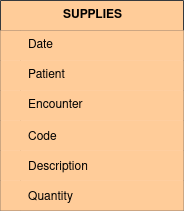

The diagram above was exported from draw.io. Its source (the exported page's mxGraphModel, read from the mxfile embedded in the PNG):
<mxGraphModel dx="2125" dy="1855" grid="1" gridSize="10" guides="1" tooltips="1" connect="1" arrows="1" fold="1" page="1" pageScale="1" pageWidth="850" pageHeight="1100" math="0" shadow="0">
  <root>
    <mxCell id="0" />
    <mxCell id="1" parent="0" />
    <mxCell id="TlFsEZbLULK8W6QWIeTy-20" value="SUPPLIES" style="shape=table;startSize=30;container=1;collapsible=1;childLayout=tableLayout;fixedRows=1;rowLines=0;fontStyle=1;align=center;resizeLast=1;html=1;fillColor=light-dark(#FFCC99,#B98351);strokeColor=light-dark(#36393D,#DDE2E4);fontColor=light-dark(#000000,#000000);" vertex="1" parent="1">
      <mxGeometry x="-840" y="-1080" width="183" height="210" as="geometry" />
    </mxCell>
    <mxCell id="TlFsEZbLULK8W6QWIeTy-24" value="" style="shape=tableRow;horizontal=0;startSize=0;swimlaneHead=0;swimlaneBody=0;fillColor=light-dark(#FFCC99,#B98351);collapsible=0;dropTarget=0;points=[[0,0.5],[1,0.5]];portConstraint=eastwest;top=0;left=0;right=0;bottom=0;strokeColor=light-dark(#36393D,#DDE2E4);fontColor=light-dark(#000000,#000000);" vertex="1" parent="TlFsEZbLULK8W6QWIeTy-20">
      <mxGeometry y="30" width="183" height="30" as="geometry" />
    </mxCell>
    <mxCell id="TlFsEZbLULK8W6QWIeTy-25" value="" style="shape=partialRectangle;connectable=0;fillColor=light-dark(#FFCC99,#B98351);top=0;left=0;bottom=0;right=0;editable=1;overflow=hidden;whiteSpace=wrap;html=1;strokeColor=light-dark(#36393D,#DDE2E4);fontColor=light-dark(#000000,#000000);" vertex="1" parent="TlFsEZbLULK8W6QWIeTy-24">
      <mxGeometry width="20" height="30" as="geometry">
        <mxRectangle width="20" height="30" as="alternateBounds" />
      </mxGeometry>
    </mxCell>
    <mxCell id="TlFsEZbLULK8W6QWIeTy-26" value="Date" style="shape=partialRectangle;connectable=0;fillColor=light-dark(#FFCC99,#B98351);top=0;left=0;bottom=0;right=0;align=left;spacingLeft=6;overflow=hidden;whiteSpace=wrap;html=1;strokeColor=default;fontColor=light-dark(#000000,#000000);" vertex="1" parent="TlFsEZbLULK8W6QWIeTy-24">
      <mxGeometry x="20" width="163" height="30" as="geometry">
        <mxRectangle width="163" height="30" as="alternateBounds" />
      </mxGeometry>
    </mxCell>
    <mxCell id="TlFsEZbLULK8W6QWIeTy-27" value="" style="shape=tableRow;horizontal=0;startSize=0;swimlaneHead=0;swimlaneBody=0;fillColor=light-dark(#FFCC99,#B98351);collapsible=0;dropTarget=0;points=[[0,0.5],[1,0.5]];portConstraint=eastwest;top=0;left=0;right=0;bottom=0;strokeColor=light-dark(#36393D,#DDE2E4);fontColor=light-dark(#000000,#000000);" vertex="1" parent="TlFsEZbLULK8W6QWIeTy-20">
      <mxGeometry y="60" width="183" height="30" as="geometry" />
    </mxCell>
    <mxCell id="TlFsEZbLULK8W6QWIeTy-28" value="" style="shape=partialRectangle;connectable=0;fillColor=light-dark(#FFCC99,#B98351);top=0;left=0;bottom=0;right=0;editable=1;overflow=hidden;whiteSpace=wrap;html=1;strokeColor=light-dark(#36393D,#DDE2E4);fontColor=light-dark(#000000,#000000);" vertex="1" parent="TlFsEZbLULK8W6QWIeTy-27">
      <mxGeometry width="20" height="30" as="geometry">
        <mxRectangle width="20" height="30" as="alternateBounds" />
      </mxGeometry>
    </mxCell>
    <mxCell id="TlFsEZbLULK8W6QWIeTy-29" value="Patient" style="shape=partialRectangle;connectable=0;fillColor=light-dark(#FFCC99,#B98351);top=0;left=0;bottom=0;right=0;align=left;spacingLeft=6;overflow=hidden;whiteSpace=wrap;html=1;strokeColor=default;fontColor=light-dark(#000000,#000000);" vertex="1" parent="TlFsEZbLULK8W6QWIeTy-27">
      <mxGeometry x="20" width="163" height="30" as="geometry">
        <mxRectangle width="163" height="30" as="alternateBounds" />
      </mxGeometry>
    </mxCell>
    <mxCell id="TlFsEZbLULK8W6QWIeTy-30" value="" style="shape=tableRow;horizontal=0;startSize=0;swimlaneHead=0;swimlaneBody=0;fillColor=light-dark(#FFCC99,#B98351);collapsible=0;dropTarget=0;points=[[0,0.5],[1,0.5]];portConstraint=eastwest;top=0;left=0;right=0;bottom=0;strokeColor=light-dark(#36393D,#DDE2E4);fontColor=light-dark(#000000,#000000);" vertex="1" parent="TlFsEZbLULK8W6QWIeTy-20">
      <mxGeometry y="90" width="183" height="30" as="geometry" />
    </mxCell>
    <mxCell id="TlFsEZbLULK8W6QWIeTy-31" value="" style="shape=partialRectangle;connectable=0;fillColor=light-dark(#FFCC99,#B98351);top=0;left=0;bottom=0;right=0;editable=1;overflow=hidden;whiteSpace=wrap;html=1;strokeColor=light-dark(#36393D,#DDE2E4);fontColor=light-dark(#000000,#000000);" vertex="1" parent="TlFsEZbLULK8W6QWIeTy-30">
      <mxGeometry width="20" height="30" as="geometry">
        <mxRectangle width="20" height="30" as="alternateBounds" />
      </mxGeometry>
    </mxCell>
    <mxCell id="TlFsEZbLULK8W6QWIeTy-32" value="Encounter" style="shape=partialRectangle;connectable=0;fillColor=light-dark(#FFCC99,#B98351);top=0;left=0;bottom=0;right=0;align=left;spacingLeft=6;overflow=hidden;whiteSpace=wrap;html=1;strokeColor=default;fontColor=light-dark(#000000,#000000);" vertex="1" parent="TlFsEZbLULK8W6QWIeTy-30">
      <mxGeometry x="20" width="163" height="30" as="geometry">
        <mxRectangle width="163" height="30" as="alternateBounds" />
      </mxGeometry>
    </mxCell>
    <mxCell id="TlFsEZbLULK8W6QWIeTy-33" value="" style="shape=tableRow;horizontal=0;startSize=0;swimlaneHead=0;swimlaneBody=0;fillColor=light-dark(#FFCC99,#B98351);collapsible=0;dropTarget=0;points=[[0,0.5],[1,0.5]];portConstraint=eastwest;top=0;left=0;right=0;bottom=0;strokeColor=light-dark(#36393D,#DDE2E4);fontColor=light-dark(#000000,#000000);" vertex="1" parent="TlFsEZbLULK8W6QWIeTy-20">
      <mxGeometry y="120" width="183" height="30" as="geometry" />
    </mxCell>
    <mxCell id="TlFsEZbLULK8W6QWIeTy-34" value="" style="shape=partialRectangle;connectable=0;fillColor=light-dark(#FFCC99,#B98351);top=0;left=0;bottom=0;right=0;editable=1;overflow=hidden;strokeColor=light-dark(#36393D,#DDE2E4);fontColor=light-dark(#000000,#000000);" vertex="1" parent="TlFsEZbLULK8W6QWIeTy-33">
      <mxGeometry width="20" height="30" as="geometry">
        <mxRectangle width="20" height="30" as="alternateBounds" />
      </mxGeometry>
    </mxCell>
    <mxCell id="TlFsEZbLULK8W6QWIeTy-35" value="Code" style="shape=partialRectangle;connectable=0;fillColor=light-dark(#FFCC99,#B98351);top=0;left=0;bottom=0;right=0;align=left;spacingLeft=6;overflow=hidden;strokeColor=default;fontColor=light-dark(#000000,#000000);" vertex="1" parent="TlFsEZbLULK8W6QWIeTy-33">
      <mxGeometry x="20" width="163" height="30" as="geometry">
        <mxRectangle width="163" height="30" as="alternateBounds" />
      </mxGeometry>
    </mxCell>
    <mxCell id="TlFsEZbLULK8W6QWIeTy-36" value="" style="shape=tableRow;horizontal=0;startSize=0;swimlaneHead=0;swimlaneBody=0;fillColor=light-dark(#FFCC99,#B98351);collapsible=0;dropTarget=0;points=[[0,0.5],[1,0.5]];portConstraint=eastwest;top=0;left=0;right=0;bottom=0;strokeColor=light-dark(#36393D,#DDE2E4);fontColor=light-dark(#000000,#000000);" vertex="1" parent="TlFsEZbLULK8W6QWIeTy-20">
      <mxGeometry y="150" width="183" height="30" as="geometry" />
    </mxCell>
    <mxCell id="TlFsEZbLULK8W6QWIeTy-37" value="" style="shape=partialRectangle;connectable=0;fillColor=light-dark(#FFCC99,#B98351);top=0;left=0;bottom=0;right=0;editable=1;overflow=hidden;strokeColor=light-dark(#36393D,#DDE2E4);fontColor=light-dark(#000000,#000000);" vertex="1" parent="TlFsEZbLULK8W6QWIeTy-36">
      <mxGeometry width="20" height="30" as="geometry">
        <mxRectangle width="20" height="30" as="alternateBounds" />
      </mxGeometry>
    </mxCell>
    <mxCell id="TlFsEZbLULK8W6QWIeTy-38" value="Description    " style="shape=partialRectangle;connectable=0;fillColor=light-dark(#FFCC99,#B98351);top=0;left=0;bottom=0;right=0;align=left;spacingLeft=6;overflow=hidden;strokeColor=default;fontColor=light-dark(#000000,#000000);" vertex="1" parent="TlFsEZbLULK8W6QWIeTy-36">
      <mxGeometry x="20" width="163" height="30" as="geometry">
        <mxRectangle width="163" height="30" as="alternateBounds" />
      </mxGeometry>
    </mxCell>
    <mxCell id="TlFsEZbLULK8W6QWIeTy-39" value="" style="shape=tableRow;horizontal=0;startSize=0;swimlaneHead=0;swimlaneBody=0;fillColor=light-dark(#FFCC99,#B98351);collapsible=0;dropTarget=0;points=[[0,0.5],[1,0.5]];portConstraint=eastwest;top=0;left=0;right=0;bottom=0;strokeColor=light-dark(#36393D,#DDE2E4);fontColor=light-dark(#000000,#000000);" vertex="1" parent="TlFsEZbLULK8W6QWIeTy-20">
      <mxGeometry y="180" width="183" height="30" as="geometry" />
    </mxCell>
    <mxCell id="TlFsEZbLULK8W6QWIeTy-40" value="" style="shape=partialRectangle;connectable=0;fillColor=light-dark(#FFCC99,#B98351);top=0;left=0;bottom=0;right=0;editable=1;overflow=hidden;strokeColor=light-dark(#36393D,#DDE2E4);fontColor=light-dark(#000000,#000000);" vertex="1" parent="TlFsEZbLULK8W6QWIeTy-39">
      <mxGeometry width="20" height="30" as="geometry">
        <mxRectangle width="20" height="30" as="alternateBounds" />
      </mxGeometry>
    </mxCell>
    <mxCell id="TlFsEZbLULK8W6QWIeTy-41" value="Quantity" style="shape=partialRectangle;connectable=0;fillColor=light-dark(#FFCC99,#B98351);top=0;left=0;bottom=0;right=0;align=left;spacingLeft=6;overflow=hidden;strokeColor=default;fontColor=light-dark(#000000,#000000);" vertex="1" parent="TlFsEZbLULK8W6QWIeTy-39">
      <mxGeometry x="20" width="163" height="30" as="geometry">
        <mxRectangle width="163" height="30" as="alternateBounds" />
      </mxGeometry>
    </mxCell>
  </root>
</mxGraphModel>